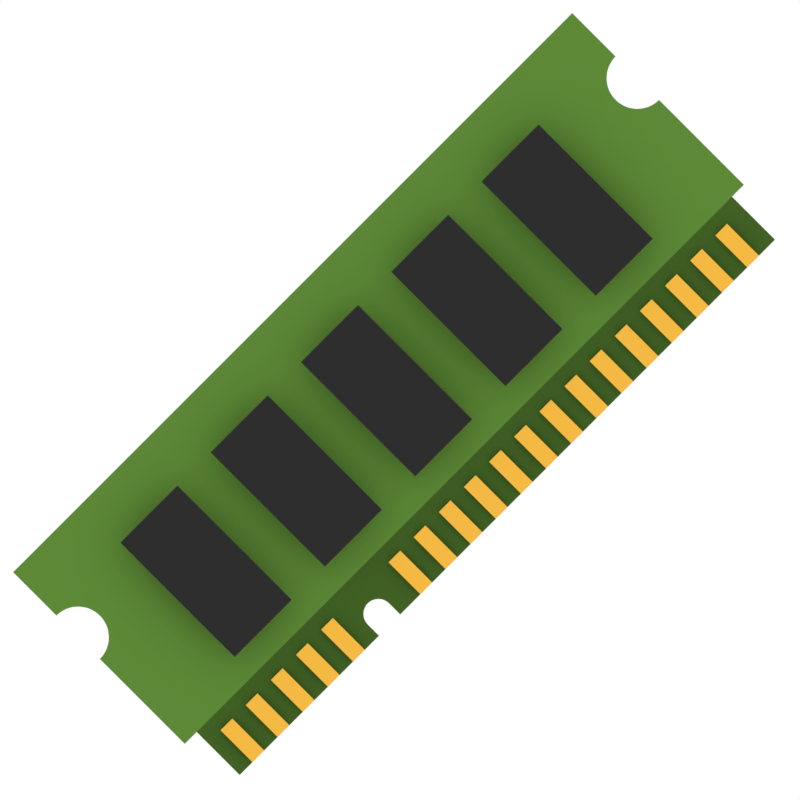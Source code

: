 # Source: Icon.blend  (saved by Blender 2.79.0; exported with 4.5.12 LTS)
import bpy
from mathutils import Matrix  # noqa: F401  (used for matrix-valued properties, if any)

bpy.ops.wm.read_factory_settings(use_empty=True)
scene = bpy.context.scene
scene.name = 'Scene'

# ---- collections
col_collection_1 = bpy.data.collections.new('Collection 1'); scene.collection.children.link(col_collection_1)

# ---- materials (node trees are filled in below, after node groups)
mat_material_004 = bpy.data.materials.new('Material.004')
mat_material_004.alpha_threshold = 0.0
mat_material_004.diffuse_color = (0.9131, 0.5583, 0.1274, 1.0)
mat_material_004.roughness = 0.5
mat_material_001 = bpy.data.materials.new('Material.001')
mat_material_001.alpha_threshold = 0.0
mat_material_001.diffuse_color = (0.07421, 0.07421, 0.07421, 1.0)
mat_material_001.roughness = 0.5
mat_material_002 = bpy.data.materials.new('Material.002')
mat_material_002.alpha_threshold = 0.0
mat_material_002.diffuse_color = (0.1329, 0.2502, 0.06301, 1.0)
mat_material_002.roughness = 0.5
mat_material_003 = bpy.data.materials.new('Material.003')
mat_material_003.alpha_threshold = 0.0
mat_material_003.diffuse_color = (0.07036, 0.1441, 0.02956, 1.0)
mat_material_003.roughness = 0.5

# ---- material node trees
mat_material_004.use_nodes = True; mat_material_004.node_tree.nodes.clear()
_N = mat_material_004.node_tree.nodes; _L = mat_material_004.node_tree.links
n0 = _N.new('ShaderNodeOutputMaterial'); n0.name = 'Material Output'; n0.location = (300, 300)
n1 = _N.new('ShaderNodeBsdfDiffuse'); n1.name = 'Diffuse BSDF'; n1.location = (10, 300)
n1.inputs[0].default_value = (0.9131, 0.4933, 0.05774, 1.0)
_L.new(n1.outputs[0], n0.inputs[0])
n0.is_active_output = True
mat_material_001.use_nodes = True; mat_material_001.node_tree.nodes.clear()
_N = mat_material_001.node_tree.nodes; _L = mat_material_001.node_tree.links
n0 = _N.new('ShaderNodeOutputMaterial'); n0.name = 'Material Output'; n0.location = (300, 300)
n1 = _N.new('ShaderNodeBsdfDiffuse'); n1.name = 'Diffuse BSDF'; n1.location = (10, 300)
n1.inputs[0].default_value = (0.02721, 0.02721, 0.02721, 1.0)
_L.new(n1.outputs[0], n0.inputs[0])
n0.is_active_output = True
mat_material_002.use_nodes = True; mat_material_002.node_tree.nodes.clear()
_N = mat_material_002.node_tree.nodes; _L = mat_material_002.node_tree.links
n0 = _N.new('ShaderNodeOutputMaterial'); n0.name = 'Material Output'; n0.location = (300, 300)
n1 = _N.new('ShaderNodeBsdfDiffuse'); n1.name = 'Diffuse BSDF'; n1.location = (10, 300)
n1.inputs[0].default_value = (0.111, 0.2502, 0.03846, 1.0)
_L.new(n1.outputs[0], n0.inputs[0])
n0.is_active_output = True
mat_material_003.use_nodes = True; mat_material_003.node_tree.nodes.clear()
_N = mat_material_003.node_tree.nodes; _L = mat_material_003.node_tree.links
n0 = _N.new('ShaderNodeOutputMaterial'); n0.name = 'Material Output'; n0.location = (300, 300)
n1 = _N.new('ShaderNodeBsdfDiffuse'); n1.name = 'Diffuse BSDF'; n1.location = (10, 300)
n1.inputs[0].default_value = (0.05282, 0.1193, 0.01864, 1.0)
_L.new(n1.outputs[0], n0.inputs[0])
n0.is_active_output = True

# ---- world
world_world = bpy.data.worlds.new('World'); scene.world = world_world
world_world.color = (1.0, 1.0, 1.0)
world_world.use_sun_shadow = False
world_world.sun_shadow_jitter_overblur = 0.0
world_world.cycles.sampling_method = 'MANUAL'

# ---- cameras
cam_camera = bpy.data.cameras.new('Camera')
cam_camera.type = 'ORTHO'
cam_camera.clip_end = 100.0
cam_camera.lens = 35.0
cam_camera.sensor_width = 32.0
cam_camera.sensor_height = 18.0
cam_camera.ortho_scale = 9.9
cam_camera.display_size = 2.0
cam_camera.dof.focus_distance = 0.0

# ---- meshes
me_plane_003 = bpy.data.meshes.new('Plane.003')
me_plane_003.from_pydata([(0.1443, 0.4368, -0.004865), (-0.06083, 0.4368, -0.004865), (0.1443, -0.1217, -0.004865), (-0.06083, -0.1217, -0.004865)], [], [(3, 2, 0, 1)])
me_plane_003.materials.append(mat_material_004)
me_plane_003.use_remesh_preserve_volume = False
me_plane_003.use_remesh_preserve_attributes = False
me_plane_003.use_mirror_vertex_groups = False
me_plane_003.update()
me_plane_002 = bpy.data.meshes.new('Plane.002')
me_plane_002.from_pydata([(0.1443, 0.4368, -0.004865), (-0.06083, 0.4368, -0.004865), (0.1443, -0.1217, -0.004865), (-0.06083, -0.1217, -0.004865)], [], [(3, 2, 0, 1)])
me_plane_002.materials.append(mat_material_004)
me_plane_002.use_remesh_preserve_volume = False
me_plane_002.use_remesh_preserve_attributes = False
me_plane_002.use_mirror_vertex_groups = False
me_plane_002.update()
me_plane_001 = bpy.data.meshes.new('Plane.001')
me_plane_001.from_pydata([(0.5, 1.0, -0.03999), (-0.5, 1.0, -0.03999), (0.5, -1.0, -0.03999), (-0.5, -1.0, -0.03999)], [], [(3, 2, 0, 1)])
me_plane_001.materials.append(mat_material_001)
me_plane_001.use_remesh_preserve_volume = False
me_plane_001.use_remesh_preserve_attributes = False
me_plane_001.use_mirror_vertex_groups = False
me_plane_001.update()
me_plane = bpy.data.meshes.new('Plane')
me_plane.from_pydata([(-4.685, -1.126, 0.0), (-4.893, 1.879, 0.0), (-4.514, -1.126, 0.0), (-2.246, -1.879, 0.0), (-2.246, 1.879, 0.0), (-1.875, -1.879, 0.0), (-1.875, 1.879, 0.0), (-4.685, -1.683, 0.0), (-2.061, -1.126, 0.0), (-2.246, -1.497, 0.0), (-1.875, -1.497, 0.0), (-2.061, 1.879, 0.0), (-2.061, -1.497, 0.0), (-4.514, -1.683, 0.0), (-2.097, -1.501, 0.0), (-2.131, -1.512, 0.0), (-2.164, -1.529, 0.0), (-2.192, -1.552, 0.0), (-2.215, -1.58, 0.0), (-2.232, -1.612, 0.0), (-2.242, -1.647, 0.0), (-1.875, -1.683, 0.0), (-1.879, -1.647, 0.0), (-1.889, -1.612, 0.0), (-1.906, -1.58, 0.0), (-1.929, -1.552, 0.0), (-1.958, -1.529, 0.0), (-1.99, -1.512, 0.0), (-2.024, -1.501, 0.0), (-1.875, -1.126, 0.0), (-2.246, 0.36, 0.0), (-1.875, 0.36, 0.0), (-4.893, 0.36, 0.0), (-2.061, 0.36, 0.0), (-2.246, -1.126, 0.0), (-2.246, 1.12, 0.0), (-1.875, 1.12, 0.0), (-2.061, 1.12, 0.0), (-4.514, 1.879, 0.0), (-4.514, -1.879, 0.0), (-4.514, -1.497, 0.0), (-4.514, 0.36, 0.0), (-4.514, 1.12, 0.0), (-4.893, 1.12, 0.0), (-4.856, 0.3618, 0.0), (-4.819, 0.3673, 0.0), (-4.783, 0.3763, 0.0), (-4.748, 0.3889, 0.0), (-4.714, 0.4048, 0.0), (-4.682, 0.424, 0.0), (-4.652, 0.4462, 0.0), (-4.625, 0.4712, 0.0), (-4.6, 0.4988, 0.0), (-4.578, 0.5288, 0.0), (-4.558, 0.5608, 0.0), (-4.542, 0.5945, 0.0), (-4.53, 0.6295, 0.0), (-4.521, 0.6657, 0.0), (-4.515, 0.7026, 0.0), (-4.514, 0.7398, 0.0), (-4.515, 0.777, 0.0), (-4.521, 0.8139, 0.0), (-4.53, 0.8501, 0.0), (-4.542, 0.8852, 0.0), (-4.558, 0.9189, 0.0), (-4.578, 0.9508, 0.0), (-4.6, 0.9808, 0.0), (-4.625, 1.008, 0.0), (-4.652, 1.033, 0.0), (-4.682, 1.056, 0.0), (-4.714, 1.075, 0.0), (-4.748, 1.091, 0.0), (-4.783, 1.103, 0.0), (-4.819, 1.112, 0.0), (-4.856, 1.118, 0.0), (-4.893, -1.126, 0.0), (-2.246, 0.7398, 0.0), (-1.875, 0.7398, 0.0), (-2.061, 0.7398, 0.0), (-2.246, -1.683, 0.0), (-4.685, 1.879, 0.0), (-4.685, -1.497, 0.0), (-4.685, 0.36, 0.0), (-4.685, 1.12, 0.0), (-4.685, -1.879, 0.0), (0.0, -1.683, 0.0), (4.685, -1.126, 0.0), (4.893, 1.879, 0.0), (4.514, -1.126, 0.0), (4.685, -1.683, 0.0), (4.514, -1.683, 0.0), (4.893, 0.36, 0.0), (4.514, 1.879, 0.0), (4.514, -1.879, 0.0), (4.514, -1.497, 0.0), (4.514, 0.36, 0.0), (4.514, 1.12, 0.0), (4.893, 1.12, 0.0), (4.856, 0.3618, 0.0), (4.819, 0.3673, 0.0), (4.783, 0.3763, 0.0), (4.748, 0.3889, 0.0), (4.714, 0.4048, 0.0), (4.682, 0.424, 0.0), (4.652, 0.4462, 0.0), (4.625, 0.4712, 0.0), (4.6, 0.4988, 0.0), (4.578, 0.5288, 0.0), (4.558, 0.5608, 0.0), (4.542, 0.5945, 0.0), (4.53, 0.6295, 0.0), (4.521, 0.6657, 0.0), (4.515, 0.7026, 0.0), (4.514, 0.7398, 0.0), (4.515, 0.777, 0.0), (4.521, 0.8139, 0.0), (4.53, 0.8501, 0.0), (4.542, 0.8852, 0.0), (4.558, 0.9189, 0.0), (4.578, 0.9508, 0.0), (4.6, 0.9808, 0.0), (4.625, 1.008, 0.0), (4.652, 1.033, 0.0), (4.682, 1.056, 0.0), (4.714, 1.075, 0.0), (4.748, 1.091, 0.0), (4.783, 1.103, 0.0), (4.819, 1.112, 0.0), (4.856, 1.118, 0.0), (4.893, -1.126, 0.0), (4.685, 1.879, 0.0), (4.685, -1.497, 0.0), (4.685, 0.36, 0.0), (4.685, 1.12, 0.0), (4.685, -1.879, 0.0), (0.0, -1.879, 0.0), (0.0, 1.879, 0.0), (0.0, -1.497, 0.0), (0.0, 0.36, 0.0), (0.0, 1.12, 0.0), (0.0, 0.7398, 0.0), (0.0, -1.126, 0.0)], [], [(40, 9, 34, 2), (42, 35, 4, 38), (37, 36, 6, 11), (12, 28, 27, 26, 25, 24, 23, 22, 21, 10), (13, 79, 9, 40), (12, 10, 29, 8), (12, 9, 79, 20, 19, 18, 17, 16, 15, 14), (35, 37, 11, 4), (34, 8, 33, 30), (8, 29, 31, 33), (2, 34, 30, 41), (81, 40, 2, 0), (76, 78, 37, 35), (78, 77, 36, 37), (59, 76, 35, 42), (10, 137, 141, 29), (83, 43, 74, 73, 72, 71, 70, 69, 68, 67, 66, 65, 64, 63, 62, 61, 60, 59, 42), (0, 2, 41, 82), (7, 13, 40, 81), (83, 42, 38, 80), (32, 82, 41, 59, 58, 57, 56, 55, 54, 53, 52, 51, 50, 49, 48, 47, 46, 45, 44), (5, 135, 85, 21), (41, 30, 76, 59), (33, 31, 77, 78), (30, 33, 78, 76), (43, 83, 80, 1), (84, 39, 13, 7), (75, 0, 82, 32), (31, 138, 140, 77), (77, 140, 139, 36), (29, 141, 138, 31), (21, 85, 137, 10), (36, 139, 136, 6), (9, 12, 8, 34), (39, 3, 79, 13), (131, 86, 88, 94), (141, 137, 94, 88), (85, 135, 93, 90), (138, 141, 88, 95), (133, 96, 113, 114, 115, 116, 117, 118, 119, 120, 121, 122, 123, 124, 125, 126, 127, 128, 97), (86, 132, 95, 88), (89, 131, 94, 90), (133, 130, 92, 96), (91, 98, 99, 100, 101, 102, 103, 104, 105, 106, 107, 108, 109, 110, 111, 112, 113, 95, 132), (136, 139, 96, 92), (139, 140, 113, 96), (97, 87, 130, 133), (134, 89, 90, 93), (129, 91, 132, 86), (140, 138, 95, 113), (137, 85, 90, 94)])
me_plane.polygons.foreach_set('material_index', [1, 0, 0, 1, 1, 1, 1, 0, 0, 0, 0, 1, 0, 0, 0, 1, 0, 0, 1, 0, 0, 1, 0, 0, 0, 0, 1, 0, 0, 0, 0, 1, 0, 1, 1, 1, 1, 1, 0, 0, 0, 1, 0, 0, 0, 0, 0, 1, 0, 0, 1])
me_plane.materials.append(mat_material_002)
me_plane.materials.append(mat_material_003)
me_plane.use_remesh_preserve_volume = False
me_plane.use_remesh_preserve_attributes = False
me_plane.use_mirror_vertex_groups = False
me_plane.update()

# ---- objects
ob_plane_003 = bpy.data.objects.new('Plane.003', me_plane_003)
ob_camera = bpy.data.objects.new('Camera', cam_camera)
ob_plane_002 = bpy.data.objects.new('Plane.002', me_plane_002)
ob_plane_001 = bpy.data.objects.new('Plane.001', me_plane_001)
ob_plane = bpy.data.objects.new('Plane', me_plane)

# ---- transforms, parenting, visibility, modifiers, constraints
ob_plane_003.location = (-1.46, -1.757, 0.07931)
ob_plane_003.lineart.crease_threshold = 0.0
_m = ob_plane_003.modifiers.new('Array', 'ARRAY')
_m.count = 14
_m.use_constant_offset = True
_m.constant_offset_displace = (0.44, 0.0, 0.0)
_m.use_relative_offset = False
ob_camera.location = (0.0, 0.0, 10.62)
ob_camera.rotation_euler = (0.0, -0.0, -0.7854)
ob_camera.lineart.crease_threshold = 0.0
ob_plane_002.location = (-4.399, -1.757, 0.07931)
ob_plane_002.lineart.crease_threshold = 0.0
_m = ob_plane_002.modifiers.new('Array', 'ARRAY')
_m.count = 5
_m.use_constant_offset = True
_m.constant_offset_displace = (0.44, 0.0, 0.0)
_m.use_relative_offset = False
ob_plane_001.location = (-3.196, 0.1986, 0.3972)
ob_plane_001.lineart.crease_threshold = 0.0
_m = ob_plane_001.modifiers.new('Array', 'ARRAY')
_m.count = 5
_m.use_constant_offset = True
_m.constant_offset_displace = (0.58, 0.0, 0.0)
ob_plane.location = (0.0, 0.0, 0.0)
ob_plane.lineart.crease_threshold = 0.0

# ---- collection membership
col_collection_1.objects.link(ob_plane_003)
col_collection_1.objects.link(ob_camera)
col_collection_1.objects.link(ob_plane_002)
col_collection_1.objects.link(ob_plane_001)
col_collection_1.objects.link(ob_plane)

# ---- scene / render settings (as saved in the file)
scene.camera = ob_camera
scene.frame_start = 1; scene.frame_end = 250; scene.frame_set(1)
scene.render.engine = 'CYCLES'
scene.render.resolution_x = 512
scene.render.resolution_y = 512
scene.render.dither_intensity = 0.0
scene.render.film_transparent = True
scene.cycles.use_denoising = False
scene.cycles.samples = 512
scene.cycles.sampling_pattern = 'TABULATED_SOBOL'
scene.cycles.use_adaptive_sampling = False
scene.cycles.use_light_tree = False
scene.cycles.blur_glossy = 0.0
scene.cycles.sample_clamp_indirect = 0.0
scene.view_settings.view_transform = 'Standard'
bpy.context.view_layer.update()
